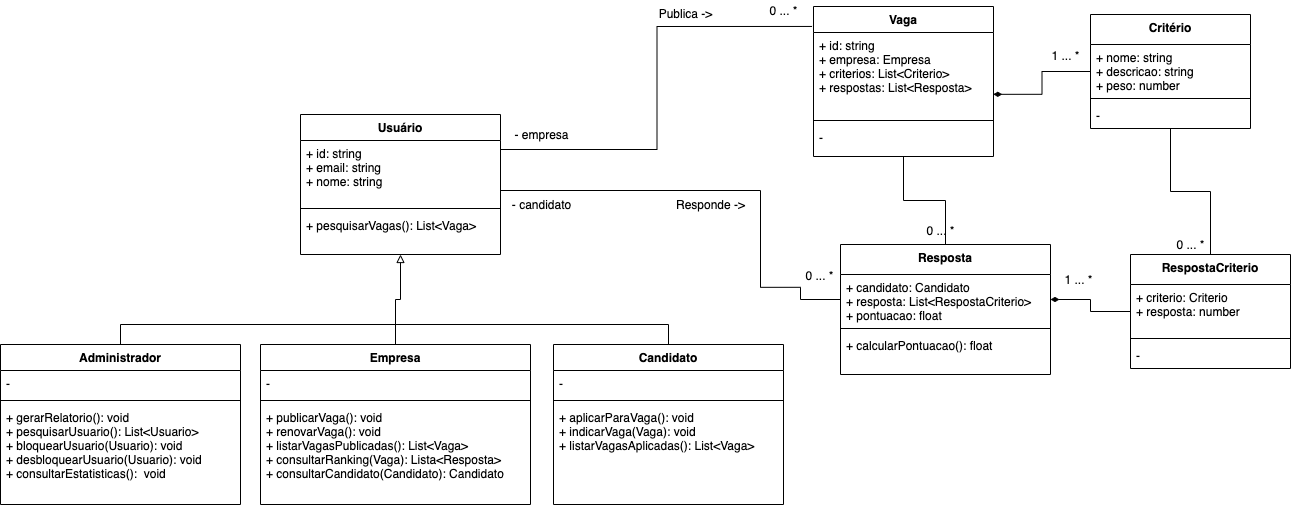

The diagram above was exported from draw.io. Its source (the exported page's mxGraphModel, read from the mxfile embedded in the PNG):
<mxGraphModel dx="2707" dy="945" grid="1" gridSize="10" guides="1" tooltips="1" connect="1" arrows="1" fold="1" page="1" pageScale="1" pageWidth="1169" pageHeight="1654" math="0" shadow="0">
  <root>
    <mxCell id="0" />
    <mxCell id="1" parent="0" />
    <mxCell id="2" style="edgeStyle=orthogonalEdgeStyle;rounded=0;orthogonalLoop=1;jettySize=auto;html=1;exitX=0.5;exitY=0;exitDx=0;exitDy=0;entryX=0.5;entryY=1;entryDx=0;entryDy=0;endArrow=none;endFill=0;" edge="1" source="21" target="29" parent="1">
      <mxGeometry relative="1" as="geometry" />
    </mxCell>
    <mxCell id="3" style="edgeStyle=orthogonalEdgeStyle;rounded=0;orthogonalLoop=1;jettySize=auto;html=1;exitX=1;exitY=0.25;exitDx=0;exitDy=0;entryX=-0.008;entryY=0.133;entryDx=0;entryDy=0;entryPerimeter=0;endArrow=none;endFill=0;" edge="1" source="37" target="29" parent="1">
      <mxGeometry relative="1" as="geometry" />
    </mxCell>
    <mxCell id="4" style="edgeStyle=orthogonalEdgeStyle;rounded=0;orthogonalLoop=1;jettySize=auto;html=1;exitX=0.5;exitY=0;exitDx=0;exitDy=0;entryX=0.5;entryY=0;entryDx=0;entryDy=0;endArrow=none;endFill=0;" edge="1" source="49" target="41" parent="1">
      <mxGeometry relative="1" as="geometry" />
    </mxCell>
    <mxCell id="5" style="edgeStyle=orthogonalEdgeStyle;rounded=0;orthogonalLoop=1;jettySize=auto;html=1;exitX=0.5;exitY=0;exitDx=0;exitDy=0;entryX=0.5;entryY=1;entryDx=0;entryDy=0;endArrow=block;endFill=0;" edge="1" source="45" target="37" parent="1">
      <mxGeometry relative="1" as="geometry" />
    </mxCell>
    <mxCell id="6" style="edgeStyle=orthogonalEdgeStyle;rounded=0;orthogonalLoop=1;jettySize=auto;html=1;exitX=1;exitY=0.5;exitDx=0;exitDy=0;endArrow=none;endFill=0;" edge="1" parent="1">
      <mxGeometry relative="1" as="geometry">
        <mxPoint x="260" y="363" as="targetPoint" />
        <mxPoint y="266" as="sourcePoint" />
      </mxGeometry>
    </mxCell>
    <mxCell id="7" style="edgeStyle=orthogonalEdgeStyle;rounded=0;orthogonalLoop=1;jettySize=auto;html=1;exitX=0;exitY=0.5;exitDx=0;exitDy=0;endArrow=none;endFill=0;" edge="1" source="22" parent="1">
      <mxGeometry relative="1" as="geometry">
        <mxPoint x="260" y="362.82758620689674" as="targetPoint" />
      </mxGeometry>
    </mxCell>
    <mxCell id="8" style="edgeStyle=orthogonalEdgeStyle;rounded=0;orthogonalLoop=1;jettySize=auto;html=1;exitX=0;exitY=0.5;exitDx=0;exitDy=0;entryX=0.999;entryY=0.736;entryDx=0;entryDy=0;entryPerimeter=0;endArrow=diamondThin;endFill=1;" edge="1" source="25" target="30" parent="1">
      <mxGeometry relative="1" as="geometry" />
    </mxCell>
    <mxCell id="9" style="edgeStyle=orthogonalEdgeStyle;rounded=0;orthogonalLoop=1;jettySize=auto;html=1;entryX=0.5;entryY=1;entryDx=0;entryDy=0;entryPerimeter=0;endArrow=none;endFill=0;" edge="1" source="33" target="28" parent="1">
      <mxGeometry relative="1" as="geometry" />
    </mxCell>
    <mxCell id="10" style="edgeStyle=orthogonalEdgeStyle;rounded=0;orthogonalLoop=1;jettySize=auto;html=1;entryX=1;entryY=0.5;entryDx=0;entryDy=0;endArrow=diamondThin;endFill=1;" edge="1" source="33" target="22" parent="1">
      <mxGeometry relative="1" as="geometry" />
    </mxCell>
    <mxCell id="11" value="1 ... *" style="text;html=1;align=center;verticalAlign=middle;resizable=0;points=[];autosize=1;" vertex="1" parent="1">
      <mxGeometry x="545" y="121" width="40" height="20" as="geometry" />
    </mxCell>
    <mxCell id="12" value="1 ... *" style="text;html=1;align=center;verticalAlign=middle;resizable=0;points=[];autosize=1;" vertex="1" parent="1">
      <mxGeometry x="558" y="345" width="40" height="20" as="geometry" />
    </mxCell>
    <mxCell id="13" value="0 ... *" style="text;html=1;align=center;verticalAlign=middle;resizable=0;points=[];autosize=1;" vertex="1" parent="1">
      <mxGeometry x="670" y="310" width="40" height="20" as="geometry" />
    </mxCell>
    <mxCell id="14" value="0 ... *" style="text;html=1;align=center;verticalAlign=middle;resizable=0;points=[];autosize=1;" vertex="1" parent="1">
      <mxGeometry x="299" y="341" width="40" height="20" as="geometry" />
    </mxCell>
    <mxCell id="15" value="0 ... *" style="text;html=1;align=center;verticalAlign=middle;resizable=0;points=[];autosize=1;" vertex="1" parent="1">
      <mxGeometry x="263" y="76" width="40" height="20" as="geometry" />
    </mxCell>
    <mxCell id="16" value="0 ... *" style="text;html=1;align=center;verticalAlign=middle;resizable=0;points=[];autosize=1;" vertex="1" parent="1">
      <mxGeometry x="420" y="296" width="40" height="20" as="geometry" />
    </mxCell>
    <mxCell id="17" value="- empresa" style="text;html=1;align=center;verticalAlign=middle;resizable=0;points=[];autosize=1;" vertex="1" parent="1">
      <mxGeometry x="6" y="200" width="70" height="20" as="geometry" />
    </mxCell>
    <mxCell id="18" value="- candidato" style="text;html=1;align=center;verticalAlign=middle;resizable=0;points=[];autosize=1;" vertex="1" parent="1">
      <mxGeometry x="6" y="270" width="70" height="20" as="geometry" />
    </mxCell>
    <mxCell id="19" value="Publica -&amp;gt;" style="text;html=1;align=center;verticalAlign=middle;resizable=0;points=[];autosize=1;" vertex="1" parent="1">
      <mxGeometry x="150" y="79" width="70" height="20" as="geometry" />
    </mxCell>
    <mxCell id="20" value="Responde -&amp;gt;" style="text;html=1;align=center;verticalAlign=middle;resizable=0;points=[];autosize=1;" vertex="1" parent="1">
      <mxGeometry x="170" y="270" width="80" height="20" as="geometry" />
    </mxCell>
    <mxCell id="21" value="Resposta" style="swimlane;fontStyle=1;align=center;verticalAlign=top;childLayout=stackLayout;horizontal=1;startSize=30;horizontalStack=0;resizeParent=1;resizeParentMax=0;resizeLast=0;collapsible=1;marginBottom=0;" vertex="1" parent="1">
      <mxGeometry x="340" y="320" width="210" height="130" as="geometry" />
    </mxCell>
    <mxCell id="22" value="+ candidato: Candidato&#10;+ resposta: List&lt;RespostaCriterio&gt;&#10;+ pontuacao: float" style="text;strokeColor=none;fillColor=none;align=left;verticalAlign=top;spacingLeft=4;spacingRight=4;overflow=hidden;rotatable=0;points=[[0,0.5],[1,0.5]];portConstraint=eastwest;" vertex="1" parent="21">
      <mxGeometry y="30" width="210" height="50" as="geometry" />
    </mxCell>
    <mxCell id="23" value="" style="line;strokeWidth=1;fillColor=none;align=left;verticalAlign=middle;spacingTop=-1;spacingLeft=3;spacingRight=3;rotatable=0;labelPosition=right;points=[];portConstraint=eastwest;" vertex="1" parent="21">
      <mxGeometry y="80" width="210" height="8" as="geometry" />
    </mxCell>
    <mxCell id="24" value="+ calcularPontuacao(): float" style="text;strokeColor=none;fillColor=none;align=left;verticalAlign=top;spacingLeft=4;spacingRight=4;overflow=hidden;rotatable=0;points=[[0,0.5],[1,0.5]];portConstraint=eastwest;" vertex="1" parent="21">
      <mxGeometry y="88" width="210" height="42" as="geometry" />
    </mxCell>
    <mxCell id="25" value="Critério" style="swimlane;fontStyle=1;align=center;verticalAlign=top;childLayout=stackLayout;horizontal=1;startSize=30;horizontalStack=0;resizeParent=1;resizeParentMax=0;resizeLast=0;collapsible=1;marginBottom=0;" vertex="1" parent="1">
      <mxGeometry x="590" y="90" width="160" height="114" as="geometry" />
    </mxCell>
    <mxCell id="26" value="+ nome: string&#10;+ descricao: string&#10;+ peso: number" style="text;strokeColor=none;fillColor=none;align=left;verticalAlign=top;spacingLeft=4;spacingRight=4;overflow=hidden;rotatable=0;points=[[0,0.5],[1,0.5]];portConstraint=eastwest;" vertex="1" parent="25">
      <mxGeometry y="30" width="160" height="50" as="geometry" />
    </mxCell>
    <mxCell id="27" value="" style="line;strokeWidth=1;fillColor=none;align=left;verticalAlign=middle;spacingTop=-1;spacingLeft=3;spacingRight=3;rotatable=0;labelPosition=right;points=[];portConstraint=eastwest;" vertex="1" parent="25">
      <mxGeometry y="80" width="160" height="8" as="geometry" />
    </mxCell>
    <mxCell id="28" value="-" style="text;strokeColor=none;fillColor=none;align=left;verticalAlign=top;spacingLeft=4;spacingRight=4;overflow=hidden;rotatable=0;points=[[0,0.5],[1,0.5]];portConstraint=eastwest;" vertex="1" parent="25">
      <mxGeometry y="88" width="160" height="26" as="geometry" />
    </mxCell>
    <mxCell id="29" value="Vaga" style="swimlane;fontStyle=1;align=center;verticalAlign=top;childLayout=stackLayout;horizontal=1;startSize=26;horizontalStack=0;resizeParent=1;resizeParentMax=0;resizeLast=0;collapsible=1;marginBottom=0;" vertex="1" parent="1">
      <mxGeometry x="313" y="82" width="180" height="150" as="geometry" />
    </mxCell>
    <mxCell id="30" value="+ id: string&#10;+ empresa: Empresa&#10;+ criterios: List&lt;Criterio&gt;&#10;+ respostas: List&lt;Resposta&gt;" style="text;strokeColor=none;fillColor=none;align=left;verticalAlign=top;spacingLeft=4;spacingRight=4;overflow=hidden;rotatable=0;points=[[0,0.5],[1,0.5]];portConstraint=eastwest;" vertex="1" parent="29">
      <mxGeometry y="26" width="180" height="84" as="geometry" />
    </mxCell>
    <mxCell id="31" value="" style="line;strokeWidth=1;fillColor=none;align=left;verticalAlign=middle;spacingTop=-1;spacingLeft=3;spacingRight=3;rotatable=0;labelPosition=right;points=[];portConstraint=eastwest;" vertex="1" parent="29">
      <mxGeometry y="110" width="180" height="8" as="geometry" />
    </mxCell>
    <mxCell id="32" value="-" style="text;strokeColor=none;fillColor=none;align=left;verticalAlign=top;spacingLeft=4;spacingRight=4;overflow=hidden;rotatable=0;points=[[0,0.5],[1,0.5]];portConstraint=eastwest;" vertex="1" parent="29">
      <mxGeometry y="118" width="180" height="32" as="geometry" />
    </mxCell>
    <mxCell id="33" value="RespostaCriterio" style="swimlane;fontStyle=1;align=center;verticalAlign=top;childLayout=stackLayout;horizontal=1;startSize=30;horizontalStack=0;resizeParent=1;resizeParentMax=0;resizeLast=0;collapsible=1;marginBottom=0;" vertex="1" parent="1">
      <mxGeometry x="630" y="330" width="160" height="114" as="geometry" />
    </mxCell>
    <mxCell id="34" value="+ criterio: Criterio&#10;+ resposta: number" style="text;strokeColor=none;fillColor=none;align=left;verticalAlign=top;spacingLeft=4;spacingRight=4;overflow=hidden;rotatable=0;points=[[0,0.5],[1,0.5]];portConstraint=eastwest;" vertex="1" parent="33">
      <mxGeometry y="30" width="160" height="50" as="geometry" />
    </mxCell>
    <mxCell id="35" value="" style="line;strokeWidth=1;fillColor=none;align=left;verticalAlign=middle;spacingTop=-1;spacingLeft=3;spacingRight=3;rotatable=0;labelPosition=right;points=[];portConstraint=eastwest;" vertex="1" parent="33">
      <mxGeometry y="80" width="160" height="8" as="geometry" />
    </mxCell>
    <mxCell id="36" value="-" style="text;strokeColor=none;fillColor=none;align=left;verticalAlign=top;spacingLeft=4;spacingRight=4;overflow=hidden;rotatable=0;points=[[0,0.5],[1,0.5]];portConstraint=eastwest;" vertex="1" parent="33">
      <mxGeometry y="88" width="160" height="26" as="geometry" />
    </mxCell>
    <mxCell id="37" value="Usuário" style="swimlane;fontStyle=1;align=center;verticalAlign=top;childLayout=stackLayout;horizontal=1;startSize=26;horizontalStack=0;resizeParent=1;resizeParentMax=0;resizeLast=0;collapsible=1;marginBottom=0;" vertex="1" parent="1">
      <mxGeometry x="-200" y="190" width="200" height="140" as="geometry" />
    </mxCell>
    <mxCell id="38" value="+ id: string&#10;+ email: string&#10;+ nome: string&#10;" style="text;strokeColor=none;fillColor=none;align=left;verticalAlign=top;spacingLeft=4;spacingRight=4;overflow=hidden;rotatable=0;points=[[0,0.5],[1,0.5]];portConstraint=eastwest;" vertex="1" parent="37">
      <mxGeometry y="26" width="200" height="64" as="geometry" />
    </mxCell>
    <mxCell id="39" value="" style="line;strokeWidth=1;fillColor=none;align=left;verticalAlign=middle;spacingTop=-1;spacingLeft=3;spacingRight=3;rotatable=0;labelPosition=right;points=[];portConstraint=eastwest;" vertex="1" parent="37">
      <mxGeometry y="90" width="200" height="8" as="geometry" />
    </mxCell>
    <mxCell id="40" value="+ pesquisarVagas(): List&lt;Vaga&gt;" style="text;strokeColor=none;fillColor=none;align=left;verticalAlign=top;spacingLeft=4;spacingRight=4;overflow=hidden;rotatable=0;points=[[0,0.5],[1,0.5]];portConstraint=eastwest;" vertex="1" parent="37">
      <mxGeometry y="98" width="200" height="42" as="geometry" />
    </mxCell>
    <mxCell id="41" value="Candidato" style="swimlane;fontStyle=1;align=center;verticalAlign=top;childLayout=stackLayout;horizontal=1;startSize=26;horizontalStack=0;resizeParent=1;resizeParentMax=0;resizeLast=0;collapsible=1;marginBottom=0;" vertex="1" parent="1">
      <mxGeometry x="53" y="420" width="230" height="160" as="geometry" />
    </mxCell>
    <mxCell id="42" value="-" style="text;strokeColor=none;fillColor=none;align=left;verticalAlign=top;spacingLeft=4;spacingRight=4;overflow=hidden;rotatable=0;points=[[0,0.5],[1,0.5]];portConstraint=eastwest;" vertex="1" parent="41">
      <mxGeometry y="26" width="230" height="26" as="geometry" />
    </mxCell>
    <mxCell id="43" value="" style="line;strokeWidth=1;fillColor=none;align=left;verticalAlign=middle;spacingTop=-1;spacingLeft=3;spacingRight=3;rotatable=0;labelPosition=right;points=[];portConstraint=eastwest;" vertex="1" parent="41">
      <mxGeometry y="52" width="230" height="8" as="geometry" />
    </mxCell>
    <mxCell id="44" value="+ aplicarParaVaga(): void&#10;+ indicarVaga(Vaga): void&#10;+ listarVagasAplicadas(): List&lt;Vaga&gt;" style="text;strokeColor=none;fillColor=none;align=left;verticalAlign=top;spacingLeft=4;spacingRight=4;overflow=hidden;rotatable=0;points=[[0,0.5],[1,0.5]];portConstraint=eastwest;" vertex="1" parent="41">
      <mxGeometry y="60" width="230" height="100" as="geometry" />
    </mxCell>
    <mxCell id="45" value="Empresa" style="swimlane;fontStyle=1;align=center;verticalAlign=top;childLayout=stackLayout;horizontal=1;startSize=26;horizontalStack=0;resizeParent=1;resizeParentMax=0;resizeLast=0;collapsible=1;marginBottom=0;" vertex="1" parent="1">
      <mxGeometry x="-240" y="420" width="270" height="160" as="geometry" />
    </mxCell>
    <mxCell id="46" value="-" style="text;strokeColor=none;fillColor=none;align=left;verticalAlign=top;spacingLeft=4;spacingRight=4;overflow=hidden;rotatable=0;points=[[0,0.5],[1,0.5]];portConstraint=eastwest;" vertex="1" parent="45">
      <mxGeometry y="26" width="270" height="26" as="geometry" />
    </mxCell>
    <mxCell id="47" value="" style="line;strokeWidth=1;fillColor=none;align=left;verticalAlign=middle;spacingTop=-1;spacingLeft=3;spacingRight=3;rotatable=0;labelPosition=right;points=[];portConstraint=eastwest;" vertex="1" parent="45">
      <mxGeometry y="52" width="270" height="8" as="geometry" />
    </mxCell>
    <mxCell id="48" value="+ publicarVaga(): void&#10;+ renovarVaga(): void&#10;+ listarVagasPublicadas(): List&lt;Vaga&gt;&#10;+ consultarRanking(Vaga): Lista&lt;Resposta&gt;&#10;+ consultarCandidato(Candidato): Candidato&#10;" style="text;strokeColor=none;fillColor=none;align=left;verticalAlign=top;spacingLeft=4;spacingRight=4;overflow=hidden;rotatable=0;points=[[0,0.5],[1,0.5]];portConstraint=eastwest;" vertex="1" parent="45">
      <mxGeometry y="60" width="270" height="100" as="geometry" />
    </mxCell>
    <mxCell id="49" value="Administrador" style="swimlane;fontStyle=1;align=center;verticalAlign=top;childLayout=stackLayout;horizontal=1;startSize=26;horizontalStack=0;resizeParent=1;resizeParentMax=0;resizeLast=0;collapsible=1;marginBottom=0;" vertex="1" parent="1">
      <mxGeometry x="-500" y="420" width="240" height="160" as="geometry" />
    </mxCell>
    <mxCell id="50" value="-" style="text;strokeColor=none;fillColor=none;align=left;verticalAlign=top;spacingLeft=4;spacingRight=4;overflow=hidden;rotatable=0;points=[[0,0.5],[1,0.5]];portConstraint=eastwest;" vertex="1" parent="49">
      <mxGeometry y="26" width="240" height="26" as="geometry" />
    </mxCell>
    <mxCell id="51" value="" style="line;strokeWidth=1;fillColor=none;align=left;verticalAlign=middle;spacingTop=-1;spacingLeft=3;spacingRight=3;rotatable=0;labelPosition=right;points=[];portConstraint=eastwest;" vertex="1" parent="49">
      <mxGeometry y="52" width="240" height="8" as="geometry" />
    </mxCell>
    <mxCell id="52" value="+ gerarRelatorio(): void&#10;+ pesquisarUsuario(): List&lt;Usuario&gt;&#10;+ bloquearUsuario(Usuario): void&#10;+ desbloquearUsuario(Usuario): void&#10;+ consultarEstatisticas():  void" style="text;strokeColor=none;fillColor=none;align=left;verticalAlign=top;spacingLeft=4;spacingRight=4;overflow=hidden;rotatable=0;points=[[0,0.5],[1,0.5]];portConstraint=eastwest;" vertex="1" parent="49">
      <mxGeometry y="60" width="240" height="100" as="geometry" />
    </mxCell>
  </root>
</mxGraphModel>